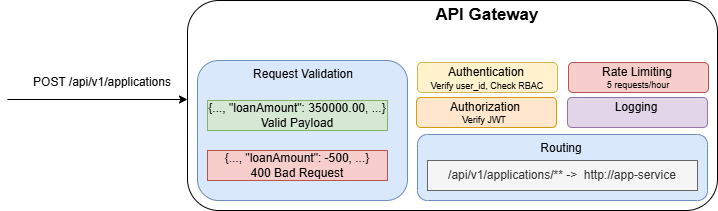

The diagram above was exported from draw.io. Its source (the exported page's mxGraphModel, read from the mxfile embedded in the PNG):
<mxGraphModel dx="766" dy="454" grid="1" gridSize="10" guides="1" tooltips="1" connect="1" arrows="1" fold="1" page="1" pageScale="1" pageWidth="850" pageHeight="1100" math="0" shadow="0">
  <root>
    <mxCell id="0" />
    <mxCell id="1" parent="0" />
    <mxCell id="bNoRLzDnsU5hYDN3An_L-1" parent="1" style="rounded=1;whiteSpace=wrap;html=1;" value="" vertex="1">
      <mxGeometry height="210" width="530" x="270" y="100" as="geometry" />
    </mxCell>
    <mxCell id="bNoRLzDnsU5hYDN3An_L-2" parent="1" style="rounded=1;whiteSpace=wrap;html=1;fillColor=#dae8fc;strokeColor=#6c8ebf;" value="" vertex="1">
      <mxGeometry height="140" width="210" x="280" y="160" as="geometry" />
    </mxCell>
    <mxCell id="bNoRLzDnsU5hYDN3An_L-3" parent="1" style="text;html=1;whiteSpace=wrap;strokeColor=none;fillColor=none;align=center;verticalAlign=middle;rounded=0;" value="Request Validation" vertex="1">
      <mxGeometry height="30" width="120" x="326" y="159" as="geometry" />
    </mxCell>
    <mxCell id="bNoRLzDnsU5hYDN3An_L-4" edge="1" parent="1" style="endArrow=classic;html=1;rounded=0;entryX=0;entryY=0.5;entryDx=0;entryDy=0;" value="">
      <mxGeometry height="50" relative="1" width="50" as="geometry">
        <mxPoint x="90" y="199" as="sourcePoint" />
        <mxPoint x="270" y="199" as="targetPoint" />
      </mxGeometry>
    </mxCell>
    <mxCell id="bNoRLzDnsU5hYDN3An_L-5" parent="1" style="text;html=1;whiteSpace=wrap;strokeColor=none;fillColor=none;align=center;verticalAlign=middle;rounded=0;" value="POST&amp;nbsp;/api/v1/applications" vertex="1">
      <mxGeometry height="30" width="150" x="110" y="167" as="geometry" />
    </mxCell>
    <mxCell id="bNoRLzDnsU5hYDN3An_L-6" parent="1" style="text;html=1;whiteSpace=wrap;strokeColor=#82b366;fillColor=#d5e8d4;align=center;verticalAlign=middle;rounded=0;" value="{..., &quot;loanAmount&quot;: 350000.00, ...}&lt;br&gt;Valid Payload" vertex="1">
      <mxGeometry height="30" width="180" x="290" y="200" as="geometry" />
    </mxCell>
    <mxCell id="bNoRLzDnsU5hYDN3An_L-7" parent="1" style="text;html=1;whiteSpace=wrap;strokeColor=#b85450;fillColor=#f8cecc;align=center;verticalAlign=middle;rounded=0;" value="{..., &quot;loanAmount&quot;: -500, ...}&lt;br&gt;400 Bad Request" vertex="1">
      <mxGeometry height="30" width="180" x="290" y="250" as="geometry" />
    </mxCell>
    <mxCell id="bNoRLzDnsU5hYDN3An_L-13" parent="1" style="rounded=1;whiteSpace=wrap;html=1;fillColor=#fff2cc;strokeColor=#d6b656;" value="" vertex="1">
      <mxGeometry height="30" width="140" x="500" y="162" as="geometry" />
    </mxCell>
    <mxCell id="bNoRLzDnsU5hYDN3An_L-14" parent="1" style="text;html=1;whiteSpace=wrap;strokeColor=none;fillColor=none;align=center;verticalAlign=middle;rounded=0;" value="Authentication" vertex="1">
      <mxGeometry height="31" width="90" x="524" y="156" as="geometry" />
    </mxCell>
    <mxCell id="bNoRLzDnsU5hYDN3An_L-16" parent="1" style="text;html=1;whiteSpace=wrap;strokeColor=none;fillColor=none;align=center;verticalAlign=middle;rounded=0;" value="&lt;font style=&quot;font-size: 9px;&quot;&gt;Verify user_id, Check RBAC&lt;/font&gt;" vertex="1">
      <mxGeometry height="29" width="120" x="510" y="170" as="geometry" />
    </mxCell>
    <mxCell id="bNoRLzDnsU5hYDN3An_L-23" parent="1" style="rounded=1;whiteSpace=wrap;html=1;fillColor=#ffe6cc;strokeColor=#d79b00;" value="" vertex="1">
      <mxGeometry height="30" width="140" x="499" y="197" as="geometry" />
    </mxCell>
    <mxCell id="bNoRLzDnsU5hYDN3An_L-24" parent="1" style="text;html=1;whiteSpace=wrap;strokeColor=none;fillColor=none;align=center;verticalAlign=middle;rounded=0;" value="Authorization" vertex="1">
      <mxGeometry height="31" width="90" x="523" y="191" as="geometry" />
    </mxCell>
    <mxCell id="bNoRLzDnsU5hYDN3An_L-25" parent="1" style="text;html=1;whiteSpace=wrap;strokeColor=none;fillColor=none;align=center;verticalAlign=middle;rounded=0;" value="&lt;font style=&quot;font-size: 9px;&quot;&gt;Verify JWT&lt;/font&gt;" vertex="1">
      <mxGeometry height="30" width="120" x="507" y="204" as="geometry" />
    </mxCell>
    <mxCell id="bNoRLzDnsU5hYDN3An_L-28" parent="1" style="rounded=1;whiteSpace=wrap;html=1;fillColor=#f8cecc;strokeColor=#b85450;" value="" vertex="1">
      <mxGeometry height="30" width="140" x="651" y="162" as="geometry" />
    </mxCell>
    <mxCell id="bNoRLzDnsU5hYDN3An_L-29" parent="1" style="text;html=1;whiteSpace=wrap;strokeColor=none;fillColor=none;align=center;verticalAlign=middle;rounded=0;" value="Rate Limiting" vertex="1">
      <mxGeometry height="31" width="90" x="675" y="156" as="geometry" />
    </mxCell>
    <mxCell id="bNoRLzDnsU5hYDN3An_L-30" parent="1" style="text;html=1;whiteSpace=wrap;strokeColor=none;fillColor=none;align=center;verticalAlign=middle;rounded=0;" value="&lt;font style=&quot;font-size: 9px;&quot;&gt;5 requests/hour&lt;/font&gt;" vertex="1">
      <mxGeometry height="30" width="120" x="661" y="169" as="geometry" />
    </mxCell>
    <mxCell id="bNoRLzDnsU5hYDN3An_L-31" parent="1" style="rounded=1;whiteSpace=wrap;html=1;fillColor=#e1d5e7;strokeColor=#9673a6;" value="" vertex="1">
      <mxGeometry height="30" width="140" x="650" y="197" as="geometry" />
    </mxCell>
    <mxCell id="bNoRLzDnsU5hYDN3An_L-32" parent="1" style="text;html=1;whiteSpace=wrap;strokeColor=none;fillColor=none;align=center;verticalAlign=middle;rounded=0;" value="Logging" vertex="1">
      <mxGeometry height="31" width="90" x="674" y="191" as="geometry" />
    </mxCell>
    <mxCell id="bNoRLzDnsU5hYDN3An_L-34" parent="1" style="rounded=1;whiteSpace=wrap;html=1;fillColor=#dae8fc;strokeColor=#6c8ebf;" value="" vertex="1">
      <mxGeometry height="66" width="290" x="500" y="234" as="geometry" />
    </mxCell>
    <mxCell id="bNoRLzDnsU5hYDN3An_L-35" parent="1" style="text;html=1;whiteSpace=wrap;strokeColor=none;fillColor=none;align=center;verticalAlign=middle;rounded=0;" value="Routing" vertex="1">
      <mxGeometry height="30" width="120" x="584" y="233" as="geometry" />
    </mxCell>
    <mxCell id="bNoRLzDnsU5hYDN3An_L-36" parent="1" style="text;html=1;whiteSpace=wrap;strokeColor=#666666;fillColor=#f5f5f5;align=center;verticalAlign=middle;rounded=0;fontColor=#333333;" value="/api/v1/applications/** -&amp;gt;&amp;nbsp;&amp;nbsp;http://app-service" vertex="1">
      <mxGeometry height="30" width="270" x="510" y="260" as="geometry" />
    </mxCell>
    <mxCell id="bNoRLzDnsU5hYDN3An_L-38" parent="1" style="text;html=1;whiteSpace=wrap;strokeColor=none;fillColor=none;align=center;verticalAlign=middle;rounded=0;fontSize=17;fontStyle=1" value="API Gateway" vertex="1">
      <mxGeometry height="30" width="160" x="490" y="100" as="geometry" />
    </mxCell>
  </root>
</mxGraphModel>